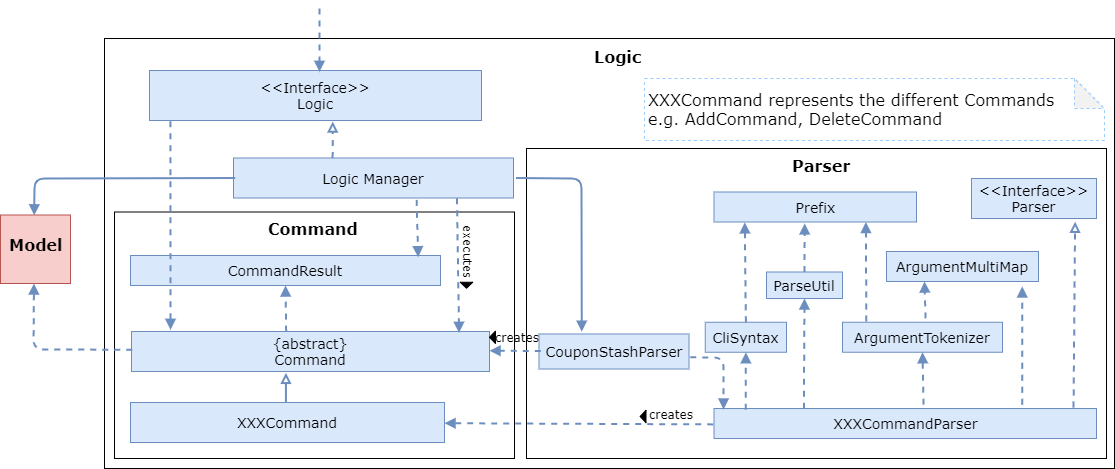

The diagram above was exported from draw.io. Its source (the exported page's mxGraphModel, read from the mxfile embedded in the PNG):
<mxGraphModel dx="1497" dy="728" grid="1" gridSize="10" guides="1" tooltips="1" connect="0" arrows="1" fold="1" page="1" pageScale="1" pageWidth="826" pageHeight="1169" background="#ffffff" math="0" shadow="0">
  <root>
    <mxCell id="0" />
    <mxCell id="1" parent="0" />
    <mxCell id="2" value="" style="rounded=0;whiteSpace=wrap;html=1;fontFamily=Verdana;" vertex="1" parent="1">
      <mxGeometry x="150" y="1710" width="1010" height="430" as="geometry" />
    </mxCell>
    <mxCell id="3" value="" style="rounded=0;whiteSpace=wrap;html=1;fontFamily=Verdana;" vertex="1" parent="1">
      <mxGeometry x="572" y="1820" width="580" height="310" as="geometry" />
    </mxCell>
    <mxCell id="4" value="" style="rounded=0;whiteSpace=wrap;html=1;fontFamily=Verdana;" vertex="1" parent="1">
      <mxGeometry x="160" y="1883.5" width="400" height="246.5" as="geometry" />
    </mxCell>
    <mxCell id="5" value="&lt;font style=&quot;font-size: 14px;&quot;&gt;&lt;span style=&quot;font-size: 14px;&quot;&gt;XXXCommandParser&lt;/span&gt;&lt;/font&gt;" style="text;html=1;strokeColor=#6c8ebf;fillColor=#dae8fc;align=center;verticalAlign=middle;whiteSpace=wrap;rounded=0;fontFamily=Verdana;fontSize=14;labelBackgroundColor=none;fontColor=#000000;" vertex="1" parent="1">
      <mxGeometry x="759.5" y="2080" width="382.5" height="30" as="geometry" />
    </mxCell>
    <mxCell id="6" value="&lt;font style=&quot;font-size: 14px&quot;&gt;&lt;span style=&quot;font-size: 14px;&quot;&gt;XXXCommand&lt;/span&gt;&lt;/font&gt;" style="text;html=1;strokeColor=#6c8ebf;fillColor=#dae8fc;align=center;verticalAlign=middle;whiteSpace=wrap;rounded=0;fontFamily=Verdana;fontSize=14;labelBackgroundColor=none;" vertex="1" parent="1">
      <mxGeometry x="176" y="2074" width="314" height="40" as="geometry" />
    </mxCell>
    <mxCell id="7" value="&lt;font style=&quot;font-size: 14px;&quot;&gt;&lt;span style=&quot;font-size: 14px;&quot;&gt;ArgumentTokenizer&lt;/span&gt;&lt;/font&gt;" style="text;html=1;strokeColor=#6c8ebf;fillColor=#dae8fc;align=center;verticalAlign=middle;whiteSpace=wrap;rounded=0;fontFamily=Verdana;fontSize=14;labelBackgroundColor=none;fontColor=#000000;" vertex="1" parent="1">
      <mxGeometry x="888" y="1993.75" width="160" height="30" as="geometry" />
    </mxCell>
    <mxCell id="8" value="&lt;font style=&quot;font-size: 14px;&quot;&gt;&lt;span style=&quot;font-size: 14px;&quot;&gt;ParseUtil&lt;/span&gt;&lt;/font&gt;" style="text;html=1;strokeColor=#6c8ebf;fillColor=#dae8fc;align=center;verticalAlign=middle;whiteSpace=wrap;rounded=0;fontFamily=Verdana;fontSize=14;labelBackgroundColor=none;fontColor=#000000;" vertex="1" parent="1">
      <mxGeometry x="812" y="1943.5" width="76" height="26.5" as="geometry" />
    </mxCell>
    <mxCell id="9" value="&lt;font style=&quot;font-size: 14px;&quot;&gt;&lt;span style=&quot;font-size: 14px;&quot;&gt;CliSyntax&lt;/span&gt;&lt;/font&gt;" style="text;html=1;strokeColor=#6c8ebf;fillColor=#dae8fc;align=center;verticalAlign=middle;whiteSpace=wrap;rounded=0;fontFamily=Verdana;fontSize=14;labelBackgroundColor=none;fontColor=#000000;" vertex="1" parent="1">
      <mxGeometry x="750.75" y="1993.75" width="81.25" height="30" as="geometry" />
    </mxCell>
    <mxCell id="10" value="&lt;font style=&quot;font-size: 14px&quot;&gt;&lt;span style=&quot;font-size: 14px;&quot;&gt;ArgumentMultiMap&lt;/span&gt;&lt;/font&gt;" style="text;html=1;strokeColor=#6c8ebf;fillColor=#dae8fc;align=center;verticalAlign=middle;whiteSpace=wrap;rounded=0;fontFamily=Verdana;fontSize=14;labelBackgroundColor=none;fontColor=#000000;" vertex="1" parent="1">
      <mxGeometry x="932" y="1923" width="152" height="30" as="geometry" />
    </mxCell>
    <mxCell id="11" value="" style="endArrow=block;html=1;fontColor=#FFFFFF;dashed=1;endFill=1;strokeWidth=2;fontFamily=Verdana;labelBackgroundColor=#ffffff;fillColor=#dae8fc;strokeColor=#6c8ebf;exitX=-0.002;exitY=0.53;exitDx=0;exitDy=0;exitPerimeter=0;" edge="1" source="5" target="6" parent="1">
      <mxGeometry width="50" height="50" relative="1" as="geometry">
        <mxPoint x="940" y="2054" as="sourcePoint" />
        <mxPoint x="810" y="1903" as="targetPoint" />
      </mxGeometry>
    </mxCell>
    <mxCell id="12" value="" style="endArrow=block;html=1;fontColor=#FFFFFF;exitX=0.806;exitY=-0.129;exitDx=0;exitDy=0;entryX=0.893;entryY=1.165;entryDx=0;entryDy=0;endFill=1;dashed=1;strokeWidth=2;fontFamily=Verdana;entryPerimeter=0;exitPerimeter=0;labelBackgroundColor=#ffffff;fillColor=#dae8fc;strokeColor=#6c8ebf;" edge="1" source="5" target="10" parent="1">
      <mxGeometry width="50" height="50" relative="1" as="geometry">
        <mxPoint x="715.5" y="1595" as="sourcePoint" />
        <mxPoint x="965.5" y="1765" as="targetPoint" />
      </mxGeometry>
    </mxCell>
    <mxCell id="13" value="" style="endArrow=block;html=1;fontColor=#FFFFFF;dashed=1;strokeWidth=2;fontFamily=Verdana;entryX=0.5;entryY=1;entryDx=0;entryDy=0;exitX=0.083;exitY=0.043;exitDx=0;exitDy=0;exitPerimeter=0;endFill=1;labelBackgroundColor=#ffffff;fillColor=#dae8fc;strokeColor=#6c8ebf;" edge="1" source="5" target="9" parent="1">
      <mxGeometry width="50" height="50" relative="1" as="geometry">
        <mxPoint x="784.0799999999999" y="2123.5" as="sourcePoint" />
        <mxPoint x="784.0799999999999" y="2073.5" as="targetPoint" />
      </mxGeometry>
    </mxCell>
    <mxCell id="14" value="" style="endArrow=block;html=1;fontColor=#FFFFFF;dashed=1;exitX=0.235;exitY=0.009;exitDx=0;exitDy=0;strokeWidth=2;fontFamily=Verdana;entryX=0.5;entryY=1;entryDx=0;entryDy=0;endFill=1;labelBackgroundColor=#ffffff;fillColor=#dae8fc;strokeColor=#6c8ebf;exitPerimeter=0;" edge="1" source="5" target="8" parent="1">
      <mxGeometry width="50" height="50" relative="1" as="geometry">
        <mxPoint x="1029.5" y="1593.5" as="sourcePoint" />
        <mxPoint x="829.5" y="1913.5" as="targetPoint" />
      </mxGeometry>
    </mxCell>
    <mxCell id="15" value="" style="endArrow=block;html=1;fontColor=#FFFFFF;exitX=0.548;exitY=-0.129;exitDx=0;exitDy=0;dashed=1;strokeWidth=2;fontFamily=Verdana;exitPerimeter=0;entryX=0.5;entryY=1;entryDx=0;entryDy=0;endFill=1;labelBackgroundColor=#ffffff;fillColor=#dae8fc;strokeColor=#6c8ebf;" edge="1" source="5" target="7" parent="1">
      <mxGeometry width="50" height="50" relative="1" as="geometry">
        <mxPoint x="1099.495263157895" y="1583.5" as="sourcePoint" />
        <mxPoint x="926.5" y="2013.5" as="targetPoint" />
      </mxGeometry>
    </mxCell>
    <mxCell id="16" value="&lt;font style=&quot;font-size: 14px;&quot;&gt;&lt;span style=&quot;font-size: 14px;&quot;&gt;Prefix&lt;/span&gt;&lt;/font&gt;" style="text;html=1;strokeColor=#6c8ebf;fillColor=#dae8fc;align=center;verticalAlign=middle;whiteSpace=wrap;rounded=0;fontFamily=Verdana;fontSize=14;labelBackgroundColor=none;fontColor=#000000;" vertex="1" parent="1">
      <mxGeometry x="759.5" y="1863.5" width="202.5" height="30" as="geometry" />
    </mxCell>
    <mxCell id="17" value="&lt;font style=&quot;font-size: 14px;&quot;&gt;&lt;span style=&quot;font-size: 14px;&quot;&gt;Logic Manager&lt;/span&gt;&lt;/font&gt;" style="text;html=1;strokeColor=#6c8ebf;fillColor=#dae8fc;align=center;verticalAlign=middle;whiteSpace=wrap;rounded=0;fontFamily=Verdana;fontSize=14;labelBackgroundColor=none;fontColor=#000000;" vertex="1" parent="1">
      <mxGeometry x="279" y="1829.5" width="280" height="40" as="geometry" />
    </mxCell>
    <mxCell id="18" value="&lt;font style=&quot;font-size: 14px&quot;&gt;&lt;span style=&quot;font-size: 14px;&quot;&gt;CouponStashParser&lt;/span&gt;&lt;/font&gt;" style="text;html=1;strokeColor=#6c8ebf;fillColor=#dae8fc;align=center;verticalAlign=middle;whiteSpace=wrap;rounded=0;strokeWidth=1;fontFamily=Verdana;fontSize=14;labelBackgroundColor=none;fontColor=#000000;" vertex="1" parent="1">
      <mxGeometry x="584.5" y="2005.5" width="150" height="35" as="geometry" />
    </mxCell>
    <mxCell id="19" value="" style="endArrow=block;html=1;fontColor=#FFFFFF;exitX=1.009;exitY=0.667;exitDx=0;exitDy=0;dashed=1;entryX=0.025;entryY=0.034;entryDx=0;entryDy=0;strokeWidth=2;fontFamily=Verdana;endFill=1;fillColor=#dae8fc;strokeColor=#6c8ebf;entryPerimeter=0;exitPerimeter=0;" edge="1" source="18" target="5" parent="1">
      <mxGeometry width="50" height="50" relative="1" as="geometry">
        <mxPoint x="969" y="1873" as="sourcePoint" />
        <mxPoint x="939" y="1863" as="targetPoint" />
        <Array as="points">
          <mxPoint x="769" y="2029" />
        </Array>
      </mxGeometry>
    </mxCell>
    <mxCell id="20" value="" style="endArrow=block;html=1;fontColor=#FFFFFF;dashed=1;entryX=0.152;entryY=1.012;entryDx=0;entryDy=0;strokeWidth=2;fontFamily=Verdana;entryPerimeter=0;exitX=0.5;exitY=0;exitDx=0;exitDy=0;endFill=1;labelBackgroundColor=#ffffff;fillColor=#dae8fc;strokeColor=#6c8ebf;" edge="1" source="9" target="16" parent="1">
      <mxGeometry width="50" height="50" relative="1" as="geometry">
        <mxPoint x="782.5" y="1973.5" as="sourcePoint" />
        <mxPoint x="1135.5" y="1502" as="targetPoint" />
      </mxGeometry>
    </mxCell>
    <mxCell id="21" value="" style="endArrow=block;html=1;fontColor=#FFFFFF;dashed=1;strokeWidth=2;fontFamily=Verdana;exitX=0.5;exitY=0;exitDx=0;exitDy=0;entryX=0.448;entryY=1.047;entryDx=0;entryDy=0;entryPerimeter=0;endFill=1;labelBackgroundColor=#ffffff;fillColor=#dae8fc;strokeColor=#6c8ebf;" edge="1" source="8" target="16" parent="1">
      <mxGeometry width="50" height="50" relative="1" as="geometry">
        <mxPoint x="829.5" y="1843.5" as="sourcePoint" />
        <mxPoint x="829.5" y="1893.5" as="targetPoint" />
      </mxGeometry>
    </mxCell>
    <mxCell id="22" value="" style="endArrow=block;html=1;fontColor=#FFFFFF;entryX=0.75;entryY=1;entryDx=0;entryDy=0;dashed=1;exitX=0.149;exitY=-0.025;exitDx=0;exitDy=0;strokeWidth=2;fontFamily=Verdana;exitPerimeter=0;endFill=1;labelBackgroundColor=#ffffff;fillColor=#dae8fc;strokeColor=#6c8ebf;" edge="1" source="7" target="16" parent="1">
      <mxGeometry width="50" height="50" relative="1" as="geometry">
        <mxPoint x="885.5" y="1702" as="sourcePoint" />
        <mxPoint x="955.5" y="1752" as="targetPoint" />
      </mxGeometry>
    </mxCell>
    <mxCell id="23" value="&lt;font style=&quot;font-size: 14px;&quot;&gt;&lt;span style=&quot;font-size: 14px;&quot;&gt;&amp;lt;&amp;lt;Interface&amp;gt;&amp;gt;&lt;br style=&quot;font-size: 14px;&quot;&gt;Parser&lt;br style=&quot;font-size: 14px;&quot;&gt;&lt;/span&gt;&lt;/font&gt;" style="text;html=1;strokeColor=#6c8ebf;fillColor=#dae8fc;align=center;verticalAlign=middle;whiteSpace=wrap;rounded=0;fontFamily=Verdana;fontSize=14;labelBackgroundColor=none;fontColor=#000000;" vertex="1" parent="1">
      <mxGeometry x="1017" y="1850" width="125" height="40" as="geometry" />
    </mxCell>
    <mxCell id="24" value="" style="endArrow=block;html=1;fontColor=#FFFFFF;entryX=0.829;entryY=1.081;entryDx=0;entryDy=0;dashed=1;endFill=0;strokeWidth=2;endSize=6;fontFamily=Verdana;exitX=0.94;exitY=-0.032;exitDx=0;exitDy=0;exitPerimeter=0;labelBackgroundColor=#ffffff;fillColor=#dae8fc;strokeColor=#6c8ebf;entryPerimeter=0;" edge="1" source="5" target="23" parent="1">
      <mxGeometry width="50" height="50" relative="1" as="geometry">
        <mxPoint x="748.5" y="2055" as="sourcePoint" />
        <mxPoint x="1275.5" y="1685" as="targetPoint" />
      </mxGeometry>
    </mxCell>
    <mxCell id="25" value="" style="endArrow=block;html=1;fontColor=#FFFFFF;exitX=1.009;exitY=0.501;exitDx=0;exitDy=0;fontFamily=Verdana;entryX=0.285;entryY=-0.065;entryDx=0;entryDy=0;entryPerimeter=0;strokeWidth=2;exitPerimeter=0;endFill=1;labelBackgroundColor=#ffffff;fillColor=#dae8fc;strokeColor=#6c8ebf;" edge="1" source="17" target="18" parent="1">
      <mxGeometry width="50" height="50" relative="1" as="geometry">
        <mxPoint x="634" y="2420" as="sourcePoint" />
        <mxPoint x="450" y="2315" as="targetPoint" />
        <Array as="points">
          <mxPoint x="627" y="1850" />
        </Array>
      </mxGeometry>
    </mxCell>
    <mxCell id="26" value="" style="endArrow=block;html=1;fontColor=#FFFFFF;entryX=0.482;entryY=0.005;entryDx=0;entryDy=0;exitX=0.006;exitY=0.5;exitDx=0;exitDy=0;fontFamily=Verdana;strokeWidth=2;endFill=1;entryPerimeter=0;labelBackgroundColor=#ffffff;fillColor=#dae8fc;strokeColor=#6c8ebf;exitPerimeter=0;" edge="1" source="17" target="27" parent="1">
      <mxGeometry width="50" height="50" relative="1" as="geometry">
        <mxPoint x="674" y="2210" as="sourcePoint" />
        <mxPoint x="609" y="2340" as="targetPoint" />
        <Array as="points">
          <mxPoint x="80" y="1850" />
        </Array>
      </mxGeometry>
    </mxCell>
    <mxCell id="27" value="&lt;div style=&quot;text-align: justify&quot;&gt;&lt;br&gt;&lt;/div&gt;" style="rounded=0;whiteSpace=wrap;html=1;labelBackgroundColor=#FFFFFF;fillColor=#f8cecc;align=center;fontFamily=Verdana;strokeColor=#b85450;" vertex="1" parent="1">
      <mxGeometry x="46" y="1886.5" width="70" height="68.5" as="geometry" />
    </mxCell>
    <mxCell id="28" value="&lt;font style=&quot;font-size: 14px;&quot;&gt;&lt;span style=&quot;font-size: 14px;&quot;&gt;&amp;lt;&amp;lt;Interface&amp;gt;&amp;gt;&lt;br style=&quot;font-size: 14px;&quot;&gt;Logic&lt;/span&gt;&lt;/font&gt;" style="text;html=1;strokeColor=#6c8ebf;fillColor=#dae8fc;align=center;verticalAlign=middle;whiteSpace=wrap;rounded=0;fontFamily=Verdana;fontSize=14;labelBackgroundColor=none;fontColor=#000000;" vertex="1" parent="1">
      <mxGeometry x="195" y="1742" width="332" height="50" as="geometry" />
    </mxCell>
    <mxCell id="29" value="" style="endArrow=block;html=1;fontColor=#FFFFFF;entryX=0.552;entryY=1.02;entryDx=0;entryDy=0;dashed=1;strokeWidth=2;startSize=2;endSize=6;jumpSize=3;fontFamily=Verdana;endFill=0;startArrow=none;startFill=0;entryPerimeter=0;labelBackgroundColor=#ffffff;fillColor=#dae8fc;strokeColor=#6c8ebf;exitX=0.354;exitY=-0.001;exitDx=0;exitDy=0;exitPerimeter=0;" edge="1" source="17" target="28" parent="1">
      <mxGeometry width="50" height="50" relative="1" as="geometry">
        <mxPoint x="664" y="2200" as="sourcePoint" />
        <mxPoint x="714" y="2150" as="targetPoint" />
      </mxGeometry>
    </mxCell>
    <mxCell id="30" value="" style="endArrow=block;html=1;fontColor=#FFFFFF;entryX=0.512;entryY=0.027;entryDx=0;entryDy=0;dashed=1;strokeWidth=2;startSize=2;endSize=6;jumpSize=3;fontFamily=Verdana;fontSize=10;endFill=1;labelBackgroundColor=#ffffff;fillColor=#dae8fc;strokeColor=#6c8ebf;entryPerimeter=0;" edge="1" target="28" parent="1">
      <mxGeometry width="50" height="50" relative="1" as="geometry">
        <mxPoint x="365.0000000000002" y="1680" as="sourcePoint" />
        <mxPoint x="-29" y="1630" as="targetPoint" />
      </mxGeometry>
    </mxCell>
    <mxCell id="31" value="&lt;font style=&quot;font-size: 14px&quot;&gt;&lt;span style=&quot;font-size: 14px;&quot;&gt;CommandResult&lt;/span&gt;&lt;/font&gt;" style="text;html=1;strokeColor=#6c8ebf;fillColor=#dae8fc;align=center;verticalAlign=middle;whiteSpace=wrap;rounded=0;fontFamily=Verdana;fontSize=14;labelBackgroundColor=none;" vertex="1" parent="1">
      <mxGeometry x="176" y="1927" width="310" height="30" as="geometry" />
    </mxCell>
    <mxCell id="32" value="&lt;font style=&quot;font-size: 14px&quot;&gt;&lt;span style=&quot;font-size: 14px&quot;&gt;&lt;span style=&quot;&quot;&gt;{abstract}&lt;br style=&quot;font-size: 14px&quot;&gt;Command&lt;/span&gt;&lt;br style=&quot;font-size: 14px&quot;&gt;&lt;/span&gt;&lt;/font&gt;" style="text;html=1;strokeColor=#6c8ebf;fillColor=#dae8fc;align=center;verticalAlign=middle;whiteSpace=wrap;rounded=0;fontFamily=Verdana;fontSize=14;labelBackgroundColor=none;" vertex="1" parent="1">
      <mxGeometry x="177" y="2003" width="358" height="40" as="geometry" />
    </mxCell>
    <mxCell id="33" value="" style="endArrow=block;html=1;strokeWidth=2;fontColor=#FFFFFF;entryX=0.437;entryY=1.033;entryDx=0;entryDy=0;exitX=0.495;exitY=-0.003;exitDx=0;exitDy=0;endFill=0;endSize=6;fontFamily=Verdana;labelBackgroundColor=#ffffff;fillColor=#dae8fc;strokeColor=#6c8ebf;entryPerimeter=0;exitPerimeter=0;" edge="1" source="6" parent="1">
      <mxGeometry width="50" height="50" relative="1" as="geometry">
        <mxPoint x="331.03499999999985" y="2077.6400000000003" as="sourcePoint" />
        <mxPoint x="331.4459999999999" y="2044.3199999999997" as="targetPoint" />
      </mxGeometry>
    </mxCell>
    <mxCell id="34" value="" style="endArrow=block;html=1;strokeWidth=2;fontColor=#FFFFFF;entryX=0.5;entryY=1;entryDx=0;entryDy=0;exitX=0.432;exitY=0.003;exitDx=0;exitDy=0;dashed=1;fontFamily=Verdana;endFill=1;labelBackgroundColor=#ffffff;fillColor=#dae8fc;strokeColor=#6c8ebf;exitPerimeter=0;" edge="1" source="32" target="31" parent="1">
      <mxGeometry width="50" height="50" relative="1" as="geometry">
        <mxPoint x="115.75" y="2043.5" as="sourcePoint" />
        <mxPoint x="165.75" y="1993.5" as="targetPoint" />
      </mxGeometry>
    </mxCell>
    <mxCell id="35" value="" style="endArrow=block;html=1;strokeWidth=2;fontColor=#FFFFFF;exitX=0.002;exitY=0.455;exitDx=0;exitDy=0;dashed=1;fontFamily=Verdana;entryX=0.478;entryY=1;entryDx=0;entryDy=0;endFill=1;labelBackgroundColor=#ffffff;fillColor=#dae8fc;strokeColor=#6c8ebf;exitPerimeter=0;entryPerimeter=0;" edge="1" source="32" target="27" parent="1">
      <mxGeometry width="50" height="50" relative="1" as="geometry">
        <mxPoint x="783" y="2485" as="sourcePoint" />
        <mxPoint x="714" y="2295" as="targetPoint" />
        <Array as="points">
          <mxPoint x="79" y="2021" />
        </Array>
      </mxGeometry>
    </mxCell>
    <mxCell id="36" value="" style="endArrow=block;html=1;strokeWidth=2;fontColor=#FFFFFF;entryX=1;entryY=0.481;entryDx=0;entryDy=0;exitX=0.012;exitY=0.486;exitDx=0;exitDy=0;dashed=1;fontFamily=Verdana;endFill=1;labelBackgroundColor=#ffffff;fillColor=#dae8fc;strokeColor=#6c8ebf;exitPerimeter=0;entryPerimeter=0;" edge="1" source="18" target="32" parent="1">
      <mxGeometry width="50" height="50" relative="1" as="geometry">
        <mxPoint x="1030" y="1950" as="sourcePoint" />
        <mxPoint x="1121" y="1920" as="targetPoint" />
      </mxGeometry>
    </mxCell>
    <mxCell id="37" value="" style="endArrow=block;html=1;dashed=1;strokeWidth=2;fontColor=#FFFFFF;exitX=0.654;exitY=1.047;exitDx=0;exitDy=0;entryX=0.928;entryY=0.057;entryDx=0;entryDy=0;fontFamily=Verdana;entryPerimeter=0;exitPerimeter=0;endFill=1;labelBackgroundColor=#ffffff;fillColor=#dae8fc;strokeColor=#6c8ebf;" edge="1" source="17" target="31" parent="1">
      <mxGeometry width="50" height="50" relative="1" as="geometry">
        <mxPoint x="61" y="2348.5" as="sourcePoint" />
        <mxPoint x="111" y="2298.5" as="targetPoint" />
      </mxGeometry>
    </mxCell>
    <mxCell id="38" value="" style="endArrow=block;html=1;dashed=1;strokeWidth=2;fontColor=#FFFFFF;exitX=0.519;exitY=-0.129;exitDx=0;exitDy=0;fontFamily=Verdana;entryX=0.25;entryY=1;entryDx=0;entryDy=0;endFill=1;labelBackgroundColor=#ffffff;fillColor=#dae8fc;strokeColor=#6c8ebf;exitPerimeter=0;" edge="1" source="7" target="10" parent="1">
      <mxGeometry width="50" height="50" relative="1" as="geometry">
        <mxPoint x="1215.5" y="1682" as="sourcePoint" />
        <mxPoint x="963.5" y="1953.5" as="targetPoint" />
      </mxGeometry>
    </mxCell>
    <mxCell id="39" value="&lt;font color=&quot;#000000&quot;&gt;creates&lt;/font&gt;" style="text;html=1;strokeColor=none;fillColor=none;align=center;verticalAlign=middle;whiteSpace=wrap;rounded=0;labelBackgroundColor=#FFFFFF;fontColor=#FFFFFF;fontFamily=Verdana;" vertex="1" parent="1">
      <mxGeometry x="691.5" y="2076" width="50" height="20" as="geometry" />
    </mxCell>
    <mxCell id="40" value="" style="triangle;whiteSpace=wrap;html=1;labelBackgroundColor=#32828F;strokeColor=#000000;strokeWidth=1;fillColor=#000000;fontColor=#FFFFFF;rotation=-180;fontFamily=Verdana;" vertex="1" parent="1">
      <mxGeometry x="685.5" y="2081.75" width="6" height="12.5" as="geometry" />
    </mxCell>
    <mxCell id="41" value="&lt;b style=&quot;font-size: 16px;&quot;&gt;Command&lt;/b&gt;" style="text;html=1;fontColor=#000000;fontFamily=Verdana;fontSize=16;labelBackgroundColor=none;" vertex="1" parent="1">
      <mxGeometry x="311.5" y="1883.5" width="97" height="30" as="geometry" />
    </mxCell>
    <mxCell id="42" value="&lt;b style=&quot;font-size: 16px;&quot;&gt;Parser&lt;/b&gt;" style="text;html=1;fontColor=#000000;fontFamily=Verdana;fontSize=16;labelBackgroundColor=none;" vertex="1" parent="1">
      <mxGeometry x="836" y="1820.5" width="60" height="30" as="geometry" />
    </mxCell>
    <mxCell id="43" value="&lt;font style=&quot;font-size: 16px;&quot;&gt;&lt;b style=&quot;font-size: 16px;&quot;&gt;Model&lt;/b&gt;&lt;/font&gt;" style="text;html=1;fontColor=#000000;fontFamily=Verdana;fontSize=16;labelBackgroundColor=none;" vertex="1" parent="1">
      <mxGeometry x="53.25" y="1900" width="55.5" height="26.5" as="geometry" />
    </mxCell>
    <mxCell id="44" value="&lt;font style=&quot;font-size: 16px&quot;&gt;&lt;b style=&quot;font-size: 16px&quot;&gt;Logic&lt;/b&gt;&lt;/font&gt;" style="text;html=1;fontFamily=Verdana;fontColor=#000000;fontSize=16;labelBackgroundColor=none;" vertex="1" parent="1">
      <mxGeometry x="637.75" y="1712" width="43.5" height="30" as="geometry" />
    </mxCell>
    <mxCell id="45" value="" style="endArrow=block;html=1;dashed=1;strokeWidth=2;fontColor=#FFFFFF;exitX=0.798;exitY=1.004;exitDx=0;exitDy=0;entryX=0.915;entryY=0.033;entryDx=0;entryDy=0;fontFamily=Verdana;entryPerimeter=0;exitPerimeter=0;endFill=1;labelBackgroundColor=#ffffff;fillColor=#dae8fc;strokeColor=#6c8ebf;" edge="1" source="17" target="32" parent="1">
      <mxGeometry width="50" height="50" relative="1" as="geometry">
        <mxPoint x="-56.5" y="2238.5" as="sourcePoint" />
        <mxPoint x="156" y="2263.5" as="targetPoint" />
      </mxGeometry>
    </mxCell>
    <mxCell id="46" value="" style="endArrow=block;html=1;fontColor=#FFFFFF;dashed=1;strokeWidth=2;startSize=2;endSize=6;jumpSize=3;fontFamily=Verdana;fontSize=10;exitX=0.063;exitY=1.015;exitDx=0;exitDy=0;exitPerimeter=0;endFill=1;labelBackgroundColor=#ffffff;fillColor=#dae8fc;strokeColor=#6c8ebf;entryX=0.109;entryY=-0.042;entryDx=0;entryDy=0;entryPerimeter=0;" edge="1" source="28" target="32" parent="1">
      <mxGeometry width="50" height="50" relative="1" as="geometry">
        <mxPoint x="389" y="2125" as="sourcePoint" />
        <mxPoint x="202" y="1990" as="targetPoint" />
      </mxGeometry>
    </mxCell>
    <mxCell id="47" value="" style="triangle;whiteSpace=wrap;html=1;labelBackgroundColor=#32828F;strokeColor=#000000;strokeWidth=1;fillColor=#000000;fontColor=#FFFFFF;rotation=270;fontFamily=Verdana;direction=west;" vertex="1" parent="1">
      <mxGeometry x="509" y="1950.5" width="6" height="12.5" as="geometry" />
    </mxCell>
    <mxCell id="48" value="&lt;font color=&quot;#000000&quot;&gt;executes&lt;/font&gt;" style="text;html=1;strokeColor=none;fillColor=none;align=center;verticalAlign=middle;whiteSpace=wrap;rounded=0;labelBackgroundColor=#FFFFFF;fontColor=#FFFFFF;fontFamily=Verdana;rotation=90;direction=east;" vertex="1" parent="1">
      <mxGeometry x="489" y="1913.5" width="50" height="20" as="geometry" />
    </mxCell>
    <mxCell id="49" value="" style="triangle;whiteSpace=wrap;html=1;labelBackgroundColor=#32828F;strokeColor=#000000;strokeWidth=1;fillColor=#000000;fontColor=#FFFFFF;rotation=180;fontFamily=Verdana;" vertex="1" parent="1">
      <mxGeometry x="535" y="2002.5" width="6" height="12.5" as="geometry" />
    </mxCell>
    <mxCell id="50" value="&lt;font color=&quot;#000000&quot;&gt;creates&lt;/font&gt;" style="text;html=1;strokeColor=none;fillColor=none;align=center;verticalAlign=middle;whiteSpace=wrap;rounded=0;labelBackgroundColor=none;fontColor=#FFFFFF;fontFamily=Verdana;rotation=0;" vertex="1" parent="1">
      <mxGeometry x="541" y="1998.75" width="44" height="20" as="geometry" />
    </mxCell>
    <mxCell id="51" value="" style="shape=note;whiteSpace=wrap;html=1;backgroundOutline=1;darkOpacity=0.05;rounded=1;glass=0;dashed=1;labelBackgroundColor=#FFFFFF;strokeWidth=1;fontFamily=Verdana;fontSize=16;fillColor=none;strokeColor=#99CCFF;" vertex="1" parent="1">
      <mxGeometry x="690" y="1750" width="460" height="62" as="geometry" />
    </mxCell>
    <mxCell id="52" value="&lt;font color=&quot;#000000&quot;&gt;XXXCommand represents the different Commands e.g. AddCommand, DeleteCommand&lt;/font&gt;" style="text;html=1;fontSize=16;fontFamily=Verdana;fontColor=#FFFFFF;whiteSpace=wrap;" vertex="1" parent="1">
      <mxGeometry x="691.5" y="1755" width="420" height="52" as="geometry" />
    </mxCell>
  </root>
</mxGraphModel>